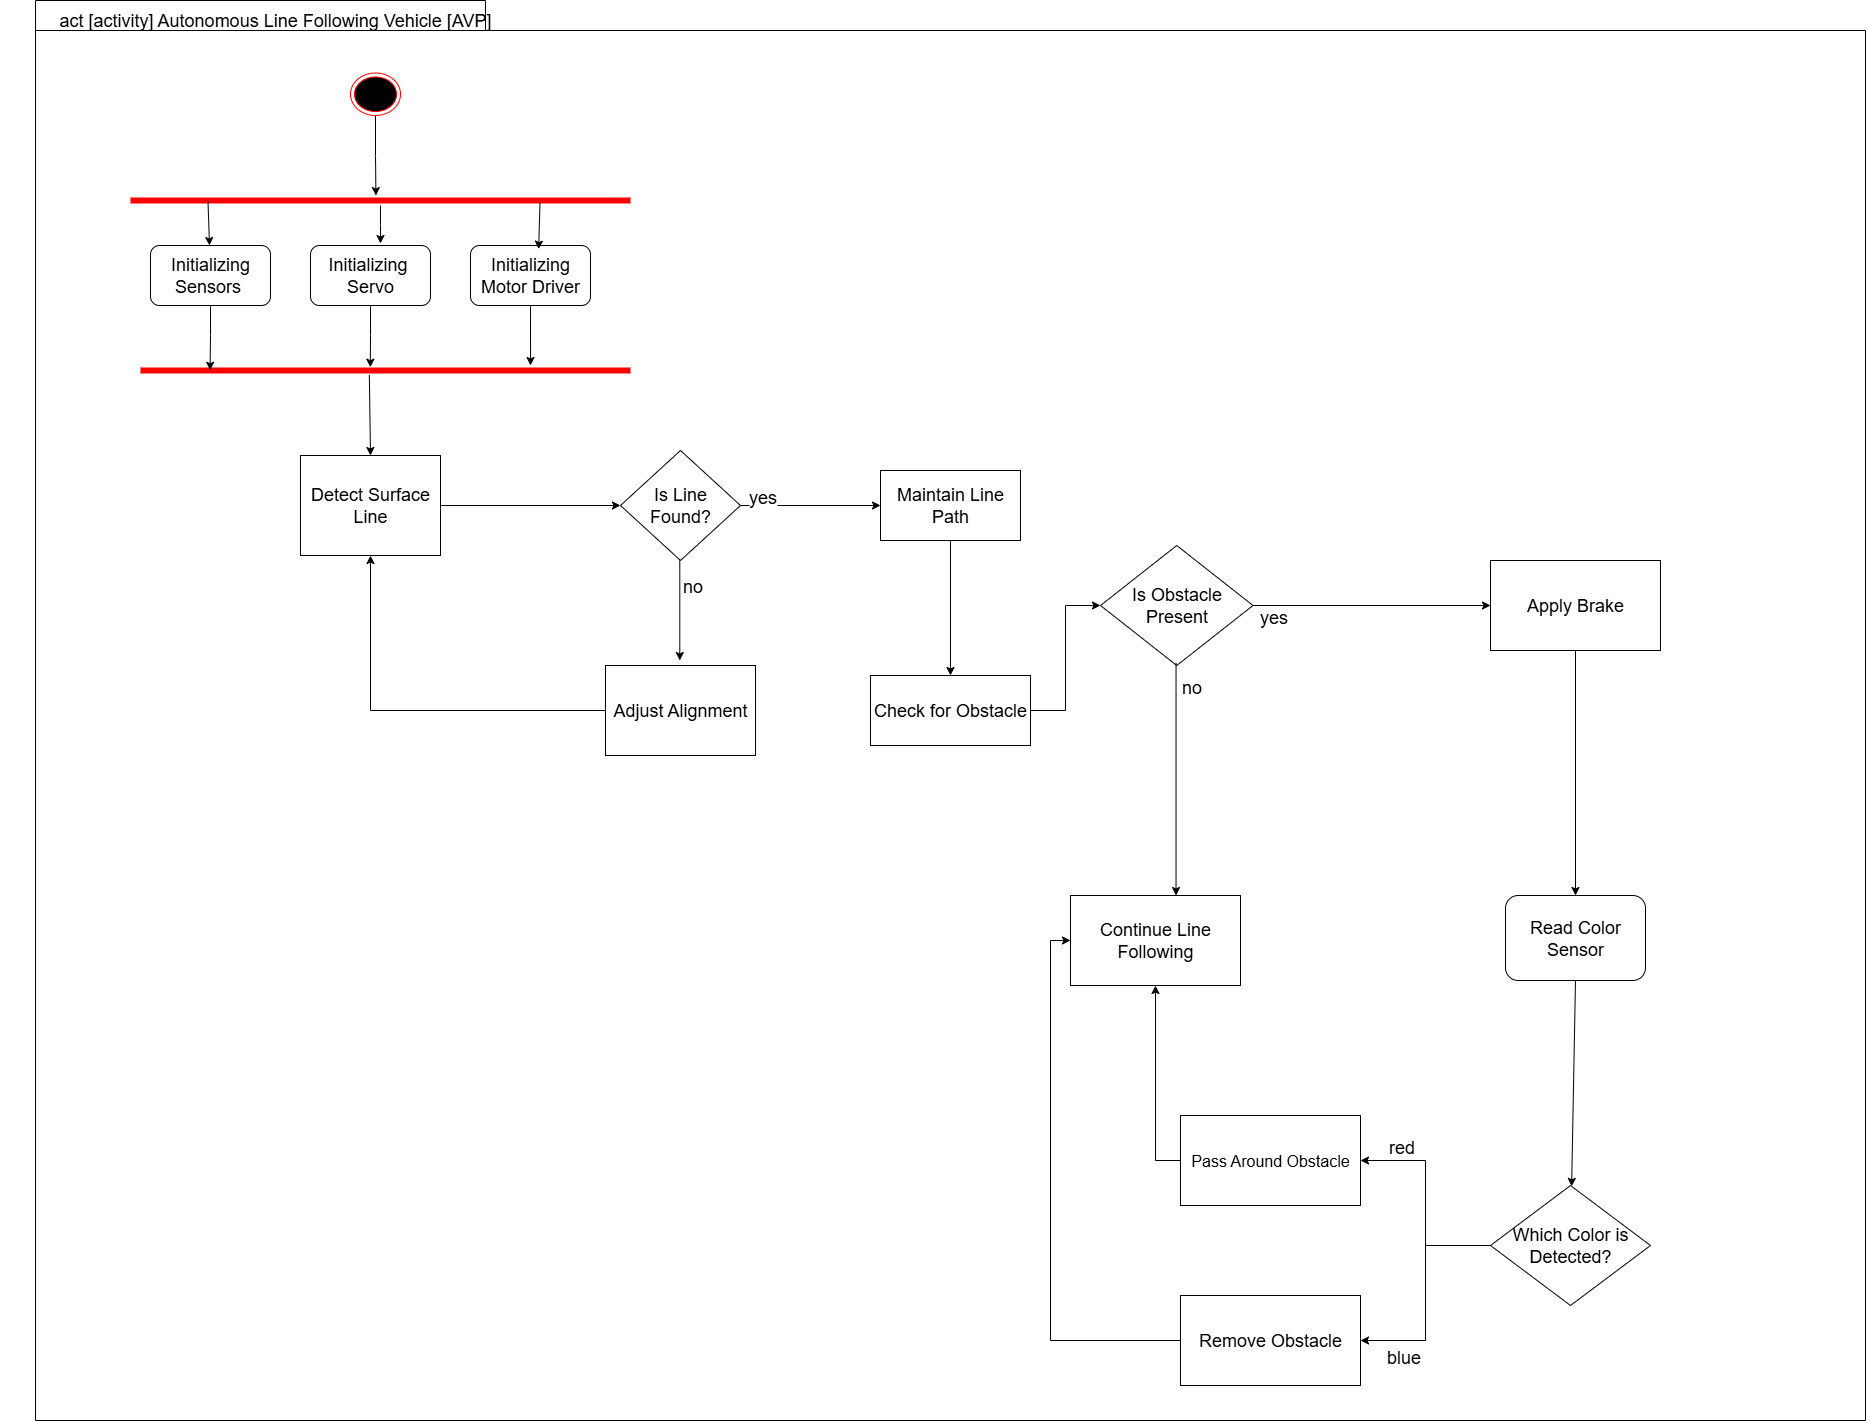

The diagram above was exported from draw.io. Its source (the exported page's mxGraphModel, read from the mxfile embedded in the PNG):
<mxGraphModel dx="4943" dy="1757" grid="1" gridSize="10" guides="1" tooltips="1" connect="1" arrows="1" fold="1" page="1" pageScale="1" pageWidth="850" pageHeight="1100" math="0" shadow="0">
  <root>
    <mxCell id="0" />
    <mxCell id="1" parent="0" />
    <mxCell id="QQMRemIPfI8UyK_-UxC5-78" value="Package1" style="shape=folder;fontStyle=1;tabWidth=450;tabHeight=30;tabPosition=left;html=1;boundedLbl=1;whiteSpace=wrap;" parent="1" vertex="1">
      <mxGeometry x="-195" y="5" width="1830" height="1420" as="geometry" />
    </mxCell>
    <mxCell id="QQMRemIPfI8UyK_-UxC5-73" style="edgeStyle=orthogonalEdgeStyle;rounded=0;orthogonalLoop=1;jettySize=auto;html=1;exitX=0;exitY=0.5;exitDx=0;exitDy=0;entryX=1;entryY=0.5;entryDx=0;entryDy=0;" parent="1" source="0P9kY33wx4qOn9TQLtwe-2" target="0P9kY33wx4qOn9TQLtwe-13" edge="1">
      <mxGeometry relative="1" as="geometry">
        <mxPoint x="1159.9999999999995" y="1250" as="targetPoint" />
      </mxGeometry>
    </mxCell>
    <mxCell id="3X04EuH3z_pVZo8XGE0M-2" value="&lt;font style=&quot;font-size: 18px;&quot;&gt;blue&lt;/font&gt;" style="edgeLabel;html=1;align=center;verticalAlign=middle;resizable=0;points=[];" vertex="1" connectable="0" parent="QQMRemIPfI8UyK_-UxC5-73">
      <mxGeometry x="0.6343" relative="1" as="geometry">
        <mxPoint y="15" as="offset" />
      </mxGeometry>
    </mxCell>
    <mxCell id="QQMRemIPfI8UyK_-UxC5-75" style="edgeStyle=orthogonalEdgeStyle;rounded=0;orthogonalLoop=1;jettySize=auto;html=1;exitX=0;exitY=0.5;exitDx=0;exitDy=0;entryX=1;entryY=0.5;entryDx=0;entryDy=0;" parent="1" source="0P9kY33wx4qOn9TQLtwe-2" target="QQMRemIPfI8UyK_-UxC5-74" edge="1">
      <mxGeometry relative="1" as="geometry" />
    </mxCell>
    <mxCell id="3X04EuH3z_pVZo8XGE0M-1" value="&lt;font style=&quot;font-size: 18px;&quot;&gt;red&lt;/font&gt;" style="edgeLabel;html=1;align=center;verticalAlign=middle;resizable=0;points=[];" vertex="1" connectable="0" parent="QQMRemIPfI8UyK_-UxC5-75">
      <mxGeometry x="0.511" y="-4" relative="1" as="geometry">
        <mxPoint x="-12" y="-11" as="offset" />
      </mxGeometry>
    </mxCell>
    <mxCell id="0P9kY33wx4qOn9TQLtwe-2" value="&lt;span style=&quot;font-size: 18px;&quot;&gt;Which Color is Detected?&lt;/span&gt;" style="rhombus;whiteSpace=wrap;html=1;" parent="1" vertex="1">
      <mxGeometry x="1260" y="1190" width="160" height="120" as="geometry" />
    </mxCell>
    <mxCell id="QQMRemIPfI8UyK_-UxC5-70" style="rounded=0;orthogonalLoop=1;jettySize=auto;html=1;exitX=0.5;exitY=1;exitDx=0;exitDy=0;" parent="1" source="0P9kY33wx4qOn9TQLtwe-6" target="0P9kY33wx4qOn9TQLtwe-2" edge="1">
      <mxGeometry relative="1" as="geometry" />
    </mxCell>
    <mxCell id="0P9kY33wx4qOn9TQLtwe-6" value="&lt;font style=&quot;font-size: 18px;&quot;&gt;Read Color Sensor&lt;/font&gt;" style="rounded=1;whiteSpace=wrap;html=1;" parent="1" vertex="1">
      <mxGeometry x="1275" y="900" width="140" height="85" as="geometry" />
    </mxCell>
    <mxCell id="QQMRemIPfI8UyK_-UxC5-57" style="edgeStyle=orthogonalEdgeStyle;rounded=0;orthogonalLoop=1;jettySize=auto;html=1;exitX=0;exitY=0.5;exitDx=0;exitDy=0;entryX=0.5;entryY=1;entryDx=0;entryDy=0;" parent="1" source="0P9kY33wx4qOn9TQLtwe-7" target="0P9kY33wx4qOn9TQLtwe-10" edge="1">
      <mxGeometry relative="1" as="geometry" />
    </mxCell>
    <mxCell id="0P9kY33wx4qOn9TQLtwe-7" value="&lt;font style=&quot;font-size: 18px;&quot;&gt;Adjust Alignment&lt;/font&gt;" style="rounded=0;whiteSpace=wrap;html=1;" parent="1" vertex="1">
      <mxGeometry x="375" y="670" width="150" height="90" as="geometry" />
    </mxCell>
    <mxCell id="QQMRemIPfI8UyK_-UxC5-66" style="edgeStyle=orthogonalEdgeStyle;rounded=0;orthogonalLoop=1;jettySize=auto;html=1;entryX=0;entryY=0.5;entryDx=0;entryDy=0;" parent="1" source="0P9kY33wx4qOn9TQLtwe-9" target="QQMRemIPfI8UyK_-UxC5-64" edge="1">
      <mxGeometry relative="1" as="geometry" />
    </mxCell>
    <mxCell id="QQMRemIPfI8UyK_-UxC5-67" value="&lt;font style=&quot;font-size: 18px;&quot;&gt;yes&lt;/font&gt;" style="edgeLabel;html=1;align=center;verticalAlign=middle;resizable=0;points=[];" parent="QQMRemIPfI8UyK_-UxC5-66" vertex="1" connectable="0">
      <mxGeometry x="-0.6401" y="-4" relative="1" as="geometry">
        <mxPoint x="-25" y="6" as="offset" />
      </mxGeometry>
    </mxCell>
    <mxCell id="0P9kY33wx4qOn9TQLtwe-9" value="&lt;font style=&quot;font-size: 18px;&quot;&gt;&lt;font style=&quot;&quot;&gt;Is Obstacle Presen&lt;/font&gt;t&lt;/font&gt;" style="rhombus;whiteSpace=wrap;html=1;" parent="1" vertex="1">
      <mxGeometry x="870" y="550" width="152.5" height="120" as="geometry" />
    </mxCell>
    <mxCell id="0P9kY33wx4qOn9TQLtwe-10" value="&lt;font style=&quot;font-size: 18px;&quot;&gt;Detect Surface Line&lt;/font&gt;" style="rounded=0;whiteSpace=wrap;html=1;" parent="1" vertex="1">
      <mxGeometry x="70" y="460" width="140" height="100" as="geometry" />
    </mxCell>
    <mxCell id="0P9kY33wx4qOn9TQLtwe-12" value="&lt;span style=&quot;font-size: 18px;&quot;&gt;Continue Line Following&lt;/span&gt;" style="rounded=0;whiteSpace=wrap;html=1;" parent="1" vertex="1">
      <mxGeometry x="840" y="900" width="170" height="90" as="geometry" />
    </mxCell>
    <mxCell id="QQMRemIPfI8UyK_-UxC5-77" style="edgeStyle=orthogonalEdgeStyle;rounded=0;orthogonalLoop=1;jettySize=auto;html=1;exitX=0;exitY=0.5;exitDx=0;exitDy=0;entryX=0;entryY=0.5;entryDx=0;entryDy=0;" parent="1" source="0P9kY33wx4qOn9TQLtwe-13" target="0P9kY33wx4qOn9TQLtwe-12" edge="1">
      <mxGeometry relative="1" as="geometry" />
    </mxCell>
    <mxCell id="0P9kY33wx4qOn9TQLtwe-13" value="&lt;span style=&quot;font-size: 18px;&quot;&gt;Remove Obstacle&lt;/span&gt;" style="rounded=0;whiteSpace=wrap;html=1;" parent="1" vertex="1">
      <mxGeometry x="950" y="1300" width="180" height="90" as="geometry" />
    </mxCell>
    <mxCell id="QQMRemIPfI8UyK_-UxC5-2" value="&lt;font style=&quot;font-size: 18px;&quot;&gt;act [activity] Autonomous Line Following Vehicle [AVP]&lt;/font&gt;" style="text;strokeColor=none;align=center;fillColor=none;html=1;verticalAlign=middle;whiteSpace=wrap;rounded=0;" parent="1" vertex="1">
      <mxGeometry x="-230" y="10" width="550" height="30" as="geometry" />
    </mxCell>
    <mxCell id="QQMRemIPfI8UyK_-UxC5-25" style="edgeStyle=orthogonalEdgeStyle;rounded=0;orthogonalLoop=1;jettySize=auto;html=1;exitX=0.5;exitY=1;exitDx=0;exitDy=0;" parent="1" source="QQMRemIPfI8UyK_-UxC5-13" edge="1">
      <mxGeometry relative="1" as="geometry">
        <mxPoint x="145.44444444444434" y="200" as="targetPoint" />
      </mxGeometry>
    </mxCell>
    <mxCell id="QQMRemIPfI8UyK_-UxC5-13" value="" style="ellipse;html=1;shape=endState;fillColor=#000000;strokeColor=#ff0000;" parent="1" vertex="1">
      <mxGeometry x="120" y="77.5" width="50" height="42.5" as="geometry" />
    </mxCell>
    <mxCell id="QQMRemIPfI8UyK_-UxC5-27" value="" style="shape=line;html=1;strokeWidth=6;strokeColor=#ff0000;" parent="1" vertex="1">
      <mxGeometry x="-100" y="200" width="500" height="10" as="geometry" />
    </mxCell>
    <mxCell id="QQMRemIPfI8UyK_-UxC5-30" value="&lt;font style=&quot;font-size: 18px;&quot;&gt;Initializing Sensors&amp;nbsp;&lt;/font&gt;" style="rounded=1;whiteSpace=wrap;html=1;" parent="1" vertex="1">
      <mxGeometry x="-80" y="250" width="120" height="60" as="geometry" />
    </mxCell>
    <mxCell id="QQMRemIPfI8UyK_-UxC5-31" value="&lt;font style=&quot;font-size: 18px;&quot;&gt;Initializing Motor Driver&lt;/font&gt;" style="rounded=1;whiteSpace=wrap;html=1;" parent="1" vertex="1">
      <mxGeometry x="240" y="250" width="120" height="60" as="geometry" />
    </mxCell>
    <mxCell id="QQMRemIPfI8UyK_-UxC5-32" value="&lt;font style=&quot;font-size: 18px;&quot;&gt;Initializing&amp;nbsp; Servo&lt;/font&gt;" style="rounded=1;whiteSpace=wrap;html=1;" parent="1" vertex="1">
      <mxGeometry x="80" y="250" width="120" height="60" as="geometry" />
    </mxCell>
    <mxCell id="QQMRemIPfI8UyK_-UxC5-34" value="" style="endArrow=classic;html=1;rounded=0;edgeStyle=orthogonalEdgeStyle;" parent="1" source="QQMRemIPfI8UyK_-UxC5-27" edge="1">
      <mxGeometry width="50" height="50" relative="1" as="geometry">
        <mxPoint x="210" y="300" as="sourcePoint" />
        <mxPoint x="150" y="248" as="targetPoint" />
      </mxGeometry>
    </mxCell>
    <mxCell id="QQMRemIPfI8UyK_-UxC5-35" value="" style="endArrow=classic;html=1;rounded=0;exitX=0.155;exitY=0.562;exitDx=0;exitDy=0;exitPerimeter=0;" parent="1" source="QQMRemIPfI8UyK_-UxC5-27" target="QQMRemIPfI8UyK_-UxC5-30" edge="1">
      <mxGeometry width="50" height="50" relative="1" as="geometry">
        <mxPoint x="210" y="300" as="sourcePoint" />
        <mxPoint x="260" y="250" as="targetPoint" />
      </mxGeometry>
    </mxCell>
    <mxCell id="QQMRemIPfI8UyK_-UxC5-36" value="" style="endArrow=classic;html=1;rounded=0;exitX=0.819;exitY=0.714;exitDx=0;exitDy=0;exitPerimeter=0;entryX=0.568;entryY=0.06;entryDx=0;entryDy=0;entryPerimeter=0;" parent="1" source="QQMRemIPfI8UyK_-UxC5-27" target="QQMRemIPfI8UyK_-UxC5-31" edge="1">
      <mxGeometry width="50" height="50" relative="1" as="geometry">
        <mxPoint x="210" y="300" as="sourcePoint" />
        <mxPoint x="260" y="250" as="targetPoint" />
      </mxGeometry>
    </mxCell>
    <mxCell id="QQMRemIPfI8UyK_-UxC5-37" value="" style="shape=line;html=1;strokeWidth=6;strokeColor=#ff0000;" parent="1" vertex="1">
      <mxGeometry x="-90" y="370" width="490" height="10" as="geometry" />
    </mxCell>
    <mxCell id="QQMRemIPfI8UyK_-UxC5-39" style="edgeStyle=orthogonalEdgeStyle;rounded=0;orthogonalLoop=1;jettySize=auto;html=1;exitX=0.5;exitY=1;exitDx=0;exitDy=0;entryX=0.142;entryY=0.476;entryDx=0;entryDy=0;entryPerimeter=0;" parent="1" source="QQMRemIPfI8UyK_-UxC5-30" target="QQMRemIPfI8UyK_-UxC5-37" edge="1">
      <mxGeometry relative="1" as="geometry" />
    </mxCell>
    <mxCell id="QQMRemIPfI8UyK_-UxC5-40" style="edgeStyle=orthogonalEdgeStyle;rounded=0;orthogonalLoop=1;jettySize=auto;html=1;exitX=0.5;exitY=1;exitDx=0;exitDy=0;entryX=0.469;entryY=0.171;entryDx=0;entryDy=0;entryPerimeter=0;" parent="1" source="QQMRemIPfI8UyK_-UxC5-32" target="QQMRemIPfI8UyK_-UxC5-37" edge="1">
      <mxGeometry relative="1" as="geometry" />
    </mxCell>
    <mxCell id="QQMRemIPfI8UyK_-UxC5-41" style="edgeStyle=none;rounded=0;orthogonalLoop=1;jettySize=auto;html=1;exitX=0.5;exitY=1;exitDx=0;exitDy=0;entryX=0.796;entryY=0;entryDx=0;entryDy=0;entryPerimeter=0;" parent="1" source="QQMRemIPfI8UyK_-UxC5-31" target="QQMRemIPfI8UyK_-UxC5-37" edge="1">
      <mxGeometry relative="1" as="geometry" />
    </mxCell>
    <mxCell id="QQMRemIPfI8UyK_-UxC5-43" value="" style="endArrow=classic;html=1;rounded=0;exitX=0.467;exitY=0.95;exitDx=0;exitDy=0;exitPerimeter=0;entryX=0.5;entryY=0;entryDx=0;entryDy=0;" parent="1" source="QQMRemIPfI8UyK_-UxC5-37" target="0P9kY33wx4qOn9TQLtwe-10" edge="1">
      <mxGeometry width="50" height="50" relative="1" as="geometry">
        <mxPoint x="470" y="350" as="sourcePoint" />
        <mxPoint x="520" y="300" as="targetPoint" />
      </mxGeometry>
    </mxCell>
    <mxCell id="QQMRemIPfI8UyK_-UxC5-54" style="edgeStyle=none;rounded=0;orthogonalLoop=1;jettySize=auto;html=1;exitX=0.5;exitY=1;exitDx=0;exitDy=0;entryX=0.5;entryY=0;entryDx=0;entryDy=0;" parent="1" edge="1">
      <mxGeometry relative="1" as="geometry">
        <mxPoint x="449.29" y="560" as="sourcePoint" />
        <mxPoint x="449.29" y="665" as="targetPoint" />
      </mxGeometry>
    </mxCell>
    <mxCell id="QQMRemIPfI8UyK_-UxC5-55" value="&lt;font style=&quot;font-size: 18px;&quot;&gt;no&lt;/font&gt;" style="edgeLabel;html=1;align=center;verticalAlign=middle;resizable=0;points=[];" parent="QQMRemIPfI8UyK_-UxC5-54" vertex="1" connectable="0">
      <mxGeometry x="-0.4857" y="-3" relative="1" as="geometry">
        <mxPoint x="14" y="3" as="offset" />
      </mxGeometry>
    </mxCell>
    <mxCell id="QQMRemIPfI8UyK_-UxC5-59" style="edgeStyle=none;rounded=0;orthogonalLoop=1;jettySize=auto;html=1;exitX=1;exitY=0.5;exitDx=0;exitDy=0;entryX=0;entryY=0.5;entryDx=0;entryDy=0;" parent="1" source="QQMRemIPfI8UyK_-UxC5-44" target="QQMRemIPfI8UyK_-UxC5-58" edge="1">
      <mxGeometry relative="1" as="geometry" />
    </mxCell>
    <mxCell id="QQMRemIPfI8UyK_-UxC5-60" value="&lt;font style=&quot;font-size: 18px;&quot;&gt;yes&lt;/font&gt;" style="edgeLabel;html=1;align=center;verticalAlign=middle;resizable=0;points=[];" parent="QQMRemIPfI8UyK_-UxC5-59" vertex="1" connectable="0">
      <mxGeometry x="-0.4857" y="1" relative="1" as="geometry">
        <mxPoint x="-16" y="-9" as="offset" />
      </mxGeometry>
    </mxCell>
    <mxCell id="QQMRemIPfI8UyK_-UxC5-44" value="&lt;font style=&quot;font-size: 18px;&quot;&gt;Is Line Found?&lt;/font&gt;" style="rhombus;whiteSpace=wrap;html=1;" parent="1" vertex="1">
      <mxGeometry x="390" y="455" width="120" height="110" as="geometry" />
    </mxCell>
    <mxCell id="QQMRemIPfI8UyK_-UxC5-46" value="" style="endArrow=classic;html=1;rounded=0;exitX=1;exitY=0.5;exitDx=0;exitDy=0;entryX=0;entryY=0.5;entryDx=0;entryDy=0;" parent="1" source="0P9kY33wx4qOn9TQLtwe-10" target="QQMRemIPfI8UyK_-UxC5-44" edge="1">
      <mxGeometry width="50" height="50" relative="1" as="geometry">
        <mxPoint x="470" y="760" as="sourcePoint" />
        <mxPoint x="520" y="710" as="targetPoint" />
      </mxGeometry>
    </mxCell>
    <mxCell id="QQMRemIPfI8UyK_-UxC5-62" style="edgeStyle=none;rounded=0;orthogonalLoop=1;jettySize=auto;html=1;exitX=0.5;exitY=1;exitDx=0;exitDy=0;" parent="1" source="QQMRemIPfI8UyK_-UxC5-58" target="QQMRemIPfI8UyK_-UxC5-61" edge="1">
      <mxGeometry relative="1" as="geometry" />
    </mxCell>
    <mxCell id="QQMRemIPfI8UyK_-UxC5-58" value="&lt;font style=&quot;font-size: 18px;&quot;&gt;Maintain Line Path&lt;/font&gt;" style="rounded=0;whiteSpace=wrap;html=1;" parent="1" vertex="1">
      <mxGeometry x="650" y="475" width="140" height="70" as="geometry" />
    </mxCell>
    <mxCell id="QQMRemIPfI8UyK_-UxC5-63" style="edgeStyle=orthogonalEdgeStyle;rounded=0;orthogonalLoop=1;jettySize=auto;html=1;exitX=1;exitY=0.5;exitDx=0;exitDy=0;entryX=0;entryY=0.5;entryDx=0;entryDy=0;" parent="1" source="QQMRemIPfI8UyK_-UxC5-61" target="0P9kY33wx4qOn9TQLtwe-9" edge="1">
      <mxGeometry relative="1" as="geometry">
        <mxPoint x="720" y="870" as="targetPoint" />
      </mxGeometry>
    </mxCell>
    <mxCell id="QQMRemIPfI8UyK_-UxC5-61" value="&lt;font style=&quot;font-size: 18px;&quot;&gt;Check for Obstacle&lt;/font&gt;" style="rounded=0;whiteSpace=wrap;html=1;" parent="1" vertex="1">
      <mxGeometry x="640" y="680" width="160" height="70" as="geometry" />
    </mxCell>
    <mxCell id="QQMRemIPfI8UyK_-UxC5-69" style="edgeStyle=none;rounded=0;orthogonalLoop=1;jettySize=auto;html=1;exitX=0.5;exitY=1;exitDx=0;exitDy=0;" parent="1" source="QQMRemIPfI8UyK_-UxC5-64" target="0P9kY33wx4qOn9TQLtwe-6" edge="1">
      <mxGeometry relative="1" as="geometry" />
    </mxCell>
    <mxCell id="QQMRemIPfI8UyK_-UxC5-64" value="&lt;span style=&quot;font-size: 18px;&quot;&gt;Apply Brake&lt;/span&gt;" style="rounded=0;whiteSpace=wrap;html=1;" parent="1" vertex="1">
      <mxGeometry x="1260" y="565" width="170" height="90" as="geometry" />
    </mxCell>
    <mxCell id="QQMRemIPfI8UyK_-UxC5-71" style="edgeStyle=none;rounded=0;orthogonalLoop=1;jettySize=auto;html=1;exitX=0.5;exitY=1;exitDx=0;exitDy=0;entryX=0.625;entryY=0.029;entryDx=0;entryDy=0;entryPerimeter=0;" parent="1" edge="1">
      <mxGeometry relative="1" as="geometry">
        <mxPoint x="945.54" y="667.39" as="sourcePoint" />
        <mxPoint x="945.54" y="899.9999999999999" as="targetPoint" />
      </mxGeometry>
    </mxCell>
    <mxCell id="QQMRemIPfI8UyK_-UxC5-72" value="&lt;font style=&quot;font-size: 18px;&quot;&gt;no&lt;/font&gt;" style="edgeLabel;html=1;align=center;verticalAlign=middle;resizable=0;points=[];" parent="QQMRemIPfI8UyK_-UxC5-71" vertex="1" connectable="0">
      <mxGeometry x="-0.7452" relative="1" as="geometry">
        <mxPoint x="14" y="-7" as="offset" />
      </mxGeometry>
    </mxCell>
    <mxCell id="QQMRemIPfI8UyK_-UxC5-76" style="edgeStyle=orthogonalEdgeStyle;rounded=0;orthogonalLoop=1;jettySize=auto;html=1;exitX=0;exitY=0.5;exitDx=0;exitDy=0;entryX=0.5;entryY=1;entryDx=0;entryDy=0;" parent="1" source="QQMRemIPfI8UyK_-UxC5-74" target="0P9kY33wx4qOn9TQLtwe-12" edge="1">
      <mxGeometry relative="1" as="geometry" />
    </mxCell>
    <mxCell id="QQMRemIPfI8UyK_-UxC5-74" value="&lt;font size=&quot;3&quot;&gt;Pass Around Obstacle&lt;/font&gt;" style="rounded=0;whiteSpace=wrap;html=1;" parent="1" vertex="1">
      <mxGeometry x="950" y="1120" width="180" height="90" as="geometry" />
    </mxCell>
  </root>
</mxGraphModel>